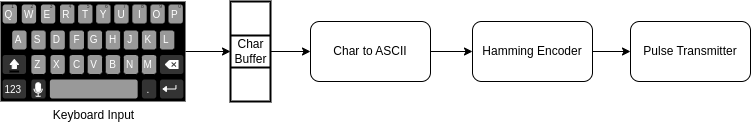

The diagram above was exported from draw.io. Its source (the exported page's mxGraphModel, read from the mxfile embedded in the PNG):
<mxGraphModel dx="1398" dy="573" grid="1" gridSize="10" guides="1" tooltips="1" connect="1" arrows="1" fold="1" page="1" pageScale="1" pageWidth="850" pageHeight="1100" math="0" shadow="0">
  <root>
    <mxCell id="0" />
    <mxCell id="1" parent="0" />
    <mxCell id="skEWHGstdIXPLAeesj9g-6" value="" style="edgeStyle=orthogonalEdgeStyle;rounded=0;orthogonalLoop=1;jettySize=auto;html=1;" edge="1" parent="1" source="skEWHGstdIXPLAeesj9g-1" target="skEWHGstdIXPLAeesj9g-2">
      <mxGeometry relative="1" as="geometry" />
    </mxCell>
    <mxCell id="skEWHGstdIXPLAeesj9g-1" value="Keyboard Input" style="verticalLabelPosition=bottom;verticalAlign=top;html=1;shadow=0;dashed=0;strokeWidth=1;shape=mxgraph.android.keyboard;sketch=0;" vertex="1" parent="1">
      <mxGeometry x="20" y="130" width="185" height="100" as="geometry" />
    </mxCell>
    <mxCell id="skEWHGstdIXPLAeesj9g-7" value="" style="edgeStyle=orthogonalEdgeStyle;rounded=0;orthogonalLoop=1;jettySize=auto;html=1;" edge="1" parent="1" source="skEWHGstdIXPLAeesj9g-2" target="skEWHGstdIXPLAeesj9g-3">
      <mxGeometry relative="1" as="geometry" />
    </mxCell>
    <mxCell id="skEWHGstdIXPLAeesj9g-2" value="Char &lt;br&gt;Buffer" style="strokeWidth=2;html=1;shape=mxgraph.lean_mapping.buffer_or_safety_stock;" vertex="1" parent="1">
      <mxGeometry x="250" y="130" width="40" height="100" as="geometry" />
    </mxCell>
    <mxCell id="skEWHGstdIXPLAeesj9g-8" value="" style="edgeStyle=orthogonalEdgeStyle;rounded=0;orthogonalLoop=1;jettySize=auto;html=1;" edge="1" parent="1" source="skEWHGstdIXPLAeesj9g-3" target="skEWHGstdIXPLAeesj9g-4">
      <mxGeometry relative="1" as="geometry" />
    </mxCell>
    <mxCell id="skEWHGstdIXPLAeesj9g-3" value="Char to ASCII" style="rounded=1;whiteSpace=wrap;html=1;" vertex="1" parent="1">
      <mxGeometry x="330" y="150" width="120" height="60" as="geometry" />
    </mxCell>
    <mxCell id="skEWHGstdIXPLAeesj9g-9" value="" style="edgeStyle=orthogonalEdgeStyle;rounded=0;orthogonalLoop=1;jettySize=auto;html=1;" edge="1" parent="1" source="skEWHGstdIXPLAeesj9g-4" target="skEWHGstdIXPLAeesj9g-5">
      <mxGeometry relative="1" as="geometry" />
    </mxCell>
    <mxCell id="skEWHGstdIXPLAeesj9g-4" value="Hamming Encoder" style="rounded=1;whiteSpace=wrap;html=1;" vertex="1" parent="1">
      <mxGeometry x="492" y="150" width="120" height="60" as="geometry" />
    </mxCell>
    <mxCell id="skEWHGstdIXPLAeesj9g-5" value="Pulse Transmitter" style="rounded=1;whiteSpace=wrap;html=1;" vertex="1" parent="1">
      <mxGeometry x="650" y="150" width="120" height="60" as="geometry" />
    </mxCell>
  </root>
</mxGraphModel>